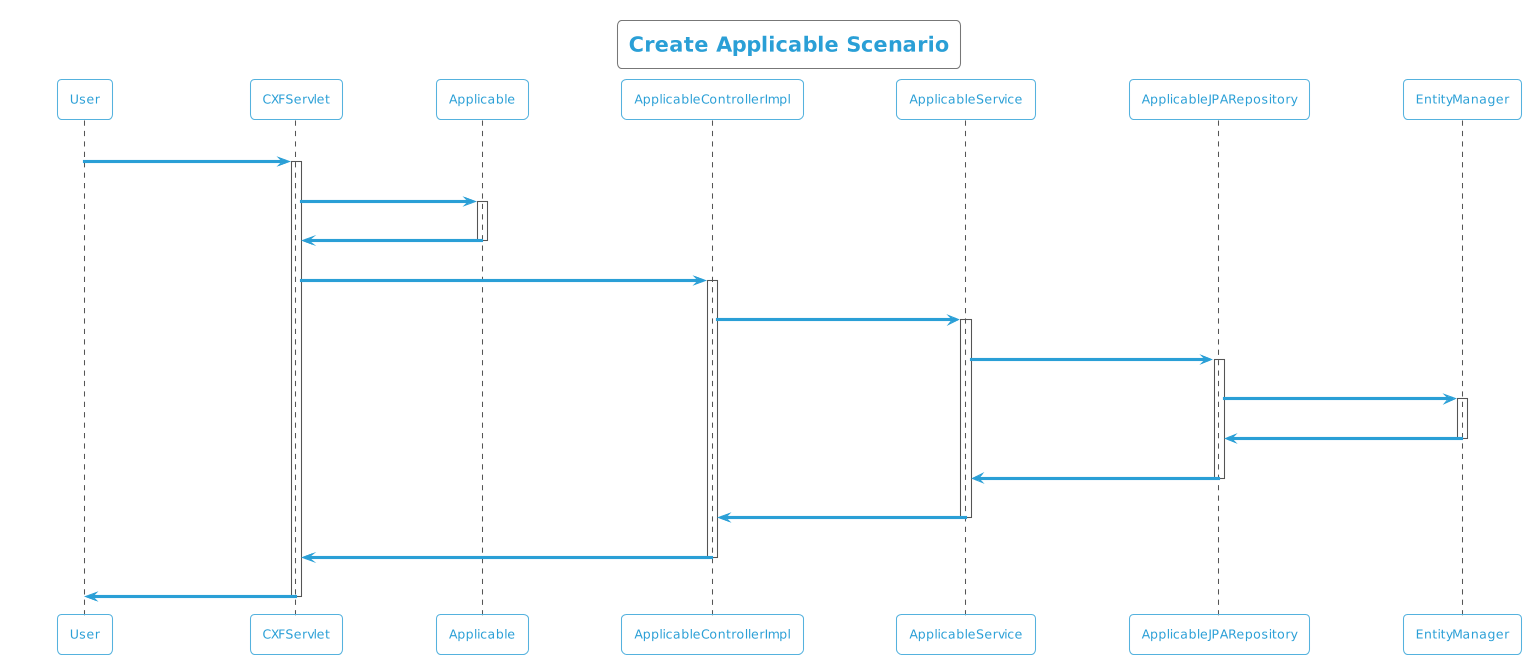

The diagram above was rendered by PlantUML. Its source (embedded in the PNG):
@startuml
!theme cyborg-outline
title Create Applicable Scenario
participant User
User -> CXFServlet: POST, Applicable
activate CXFServlet
CXFServlet -> Applicable: << create >>
activate Applicable
Applicable -> CXFServlet: << instance >>
deactivate Applicable
CXFServlet -> ApplicableControllerImpl: create(:Applicable)
activate ApplicableControllerImpl
ApplicableControllerImpl -> ApplicableService: create(:Applicable)
activate ApplicableService
ApplicableService -> ApplicableJPARepository: create(:Applicable)
activate ApplicableJPARepository
ApplicableJPARepository -> EntityManager: save(:Applicable)
activate EntityManager
EntityManager -> ApplicableJPARepository: << persisted Applicable >>
deactivate EntityManager
ApplicableJPARepository -> ApplicableService: << persisted Applicable >>
deactivate ApplicableJPARepository
ApplicableService -> ApplicableControllerImpl: << persisted Applicable >>
deactivate ApplicableService
ApplicableControllerImpl -> CXFServlet: << persisted Applicable >>
deactivate ApplicableControllerImpl
CXFServlet -> User: marshalled Applicable XML
deactivate CXFServlet
@enduml